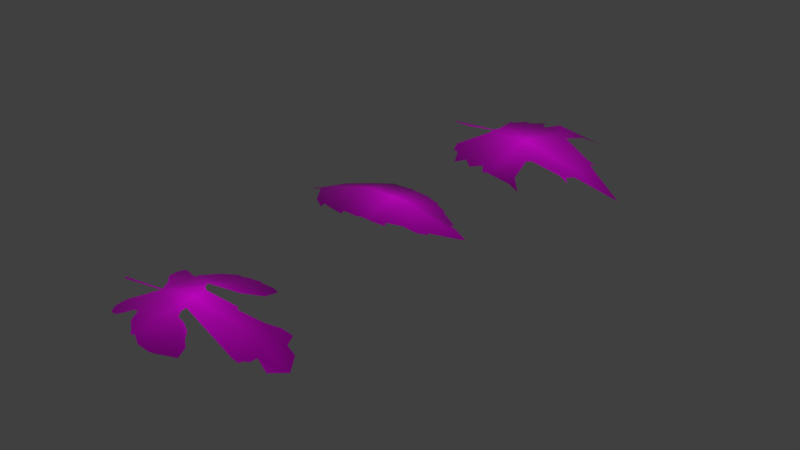 # Source: materials.blend  (saved by Blender 2.79.0; exported with 4.5.12 LTS)
import bpy
from mathutils import Matrix  # noqa: F401  (used for matrix-valued properties, if any)

bpy.ops.wm.read_factory_settings(use_empty=True)
scene = bpy.context.scene
scene.name = 'Scene'

# ---- collections
col_collection_1 = bpy.data.collections.new('Collection 1'); scene.collection.children.link(col_collection_1)

# ---- images (referenced by path relative to the original .blend; pixels are not part of the script)
import os
ASSET_DIR = os.environ.get("B2B_ASSET_DIR", "")  # directory of the original .blend (textures are referenced by path, not embedded)
HERE = os.path.dirname(os.path.abspath(__file__))  # packed textures are extracted next to this script under _unpacked/

def load_image(name, relpath, width, height, colorspace="sRGB"):
    """Load a texture the original file referenced (path relative to the .blend, or extracted next to this script)."""
    p = next((c for c in (os.path.join(HERE, relpath), os.path.join(ASSET_DIR, relpath)) if relpath and os.path.exists(c)), "")
    if p:
        img = bpy.data.images.load(p, check_existing=True)
        img.name = name
    else:  # same state as the original file: an image datablock whose file is absent (Cycles renders it pink)
        img = bpy.data.images.new(name, width, height)
        img.source = "FILE"
        img.filepath = "//" + (relpath or name)
    img.colorspace_settings.name = colorspace
    return img
img_palmate_jpg = load_image('palmate.jpg', 'leaves_textures/palmate.jpg', 1024, 1024, 'sRGB')
img_palmatisate_jpg = load_image('palmatisate.jpg', 'leaves_textures/palmatisate.jpg', 1024, 1024, 'sRGB')
img_serrate_jpg = load_image('serrate.jpg', 'leaves_textures/serrate.jpg', 1024, 1024, 'sRGB')

# ---- materials (node trees are filled in below, after node groups)
mat_palmate = bpy.data.materials.new('palmate')
mat_palmate.alpha_threshold = 0.0
mat_palmate.diffuse_color = (0.4, 0.8, 0.4, 1.0)
mat_palmate.roughness = 0.5
mat_plamatisate = bpy.data.materials.new('plamatisate')
mat_plamatisate.alpha_threshold = 0.0
mat_plamatisate.diffuse_color = (0.4, 0.8, 0.4, 1.0)
mat_plamatisate.roughness = 0.5
mat_serrate = bpy.data.materials.new('serrate')
mat_serrate.alpha_threshold = 0.0
mat_serrate.diffuse_color = (0.4, 0.8, 0.4, 1.0)
mat_serrate.roughness = 0.5

# ---- material node trees
mat_palmate.use_nodes = True; mat_palmate.node_tree.nodes.clear()
_N = mat_palmate.node_tree.nodes; _L = mat_palmate.node_tree.links
n0 = _N.new('ShaderNodeMixShader'); n0.name = 'Mix Shader'; n0.location = (300, 420)
n0.inputs[0].default_value = 0.7
n1 = _N.new('ShaderNodeOutputMaterial'); n1.name = 'Material Output'; n1.location = (500, 420)
n2 = _N.new('ShaderNodeBsdfPrincipled'); n2.name = 'Principled BSDF'; n2.location = (80, 340)
n2.width = 150
n2.subsurface_method = 'BURLEY'
n2.inputs[3].default_value = 1.45
n2.inputs[9].default_value = (1.0, 1.0, 1.0)
n2.inputs[13].default_value = 0.2
n3 = _N.new('ShaderNodeValToRGB'); n3.name = 'ColorRamp'; n3.location = (-240, 140)
while len(n3.color_ramp.elements) > 1: n3.color_ramp.elements.remove(n3.color_ramp.elements[-1])
n3.color_ramp.elements[0].position = 0.0; n3.color_ramp.elements[0].color = (0.25, 0.25, 0.25, 1.0)
_e = n3.color_ramp.elements.new(0.6318); _e.color = (0.85, 0.85, 0.85, 1.0)
n4 = _N.new('ShaderNodeBsdfTranslucent'); n4.name = 'Translucent BSDF'; n4.location = (80, 460)
n5 = _N.new('ShaderNodeHueSaturation'); n5.name = 'Hue Saturation Value'; n5.location = (-180, 460)
n5.inputs[0].default_value = 0.45
n5.inputs[1].default_value = 1.3
n5.inputs[2].default_value = 0.8
n6 = _N.new('ShaderNodeNewGeometry'); n6.name = 'Geometry'; n6.location = (-400, 520)
n7 = _N.new('ShaderNodeTexNoise'); n7.name = 'Noise Texture'; n7.location = (-1011, -340)
n7.inputs[2].default_value = 9.2
n7.inputs[3].default_value = 4.52
n8 = _N.new('ShaderNodeValToRGB'); n8.name = 'ColorRamp.001'; n8.location = (-831, -340)
while len(n8.color_ramp.elements) > 1: n8.color_ramp.elements.remove(n8.color_ramp.elements[-1])
n8.color_ramp.elements[0].position = 0.3877; n8.color_ramp.elements[0].color = (0.35, 0.35, 0.35, 1.0)
_e = n8.color_ramp.elements.new(0.4312); _e.color = (1.0, 1.0, 1.0, 1.0)
n9 = _N.new('ShaderNodeAttribute'); n9.name = 'Attribute'; n9.location = (-1085, 199)
n9.attribute_name = 'Col'
n10 = _N.new('ShaderNodeMix'); n10.name = 'Mix'; n10.location = (-671, -80)
n10.data_type = 'RGBA'
n10.blend_type = 'COLOR'
n10.inputs[7].default_value = (0.1466, 0.06771, 0.01049, 1.0)
n11 = _N.new('ShaderNodeTexCoord'); n11.name = 'Texture Coordinate'; n11.location = (-1191, -340)
n12 = _N.new('ShaderNodeTexImage'); n12.name = 'Image Texture'; n12.location = (-1557, 65)
n12.width = 212
n12.image = img_palmate_jpg
n12.extension = 'CLIP'
n13 = _N.new('ShaderNodeMix'); n13.name = 'Mix.001'; n13.location = (-491, -80)
n13.data_type = 'RGBA'
n13.blend_type = 'MULTIPLY'
_L.new(n12.outputs[0], n3.inputs[0])
_L.new(n3.outputs[0], n2.inputs[2])
_L.new(n6.outputs[6], n5.inputs[3])
_L.new(n5.outputs[0], n4.inputs[0])
_L.new(n4.outputs[0], n0.inputs[1])
_L.new(n2.outputs[0], n0.inputs[2])
_L.new(n5.outputs[0], n2.inputs[0])
_L.new(n0.outputs[0], n1.inputs[0])
_L.new(n11.outputs[3], n7.inputs[0])
_L.new(n7.outputs[1], n8.inputs[0])
_L.new(n8.outputs[0], n13.inputs[7])
_L.new(n10.outputs[2], n13.inputs[6])
_L.new(n9.outputs[2], n10.inputs[0])
_L.new(n9.outputs[2], n13.inputs[0])
_L.new(n12.outputs[0], n10.inputs[6])
_L.new(n13.outputs[2], n5.inputs[4])
n1.is_active_output = True
mat_plamatisate.use_nodes = True; mat_plamatisate.node_tree.nodes.clear()
_N = mat_plamatisate.node_tree.nodes; _L = mat_plamatisate.node_tree.links
n0 = _N.new('ShaderNodeMixShader'); n0.name = 'Mix Shader'; n0.location = (300, 420)
n0.inputs[0].default_value = 0.7
n1 = _N.new('ShaderNodeOutputMaterial'); n1.name = 'Material Output'; n1.location = (500, 420)
n2 = _N.new('ShaderNodeBsdfPrincipled'); n2.name = 'Principled BSDF'; n2.location = (80, 340)
n2.width = 150
n2.subsurface_method = 'BURLEY'
n2.inputs[3].default_value = 1.45
n2.inputs[9].default_value = (1.0, 1.0, 1.0)
n2.inputs[13].default_value = 0.2
n3 = _N.new('ShaderNodeValToRGB'); n3.name = 'ColorRamp'; n3.location = (-240, 140)
while len(n3.color_ramp.elements) > 1: n3.color_ramp.elements.remove(n3.color_ramp.elements[-1])
n3.color_ramp.elements[0].position = 0.0; n3.color_ramp.elements[0].color = (0.25, 0.25, 0.25, 1.0)
_e = n3.color_ramp.elements.new(0.6318); _e.color = (0.85, 0.85, 0.85, 1.0)
n4 = _N.new('ShaderNodeBsdfTranslucent'); n4.name = 'Translucent BSDF'; n4.location = (80, 460)
n5 = _N.new('ShaderNodeHueSaturation'); n5.name = 'Hue Saturation Value'; n5.location = (-180, 460)
n5.inputs[0].default_value = 0.45
n5.inputs[2].default_value = 1.5
n6 = _N.new('ShaderNodeNewGeometry'); n6.name = 'Geometry'; n6.location = (-400, 520)
n7 = _N.new('ShaderNodeTexNoise'); n7.name = 'Noise Texture'; n7.location = (-1011, -340)
n7.inputs[2].default_value = 9.2
n7.inputs[3].default_value = 4.52
n8 = _N.new('ShaderNodeValToRGB'); n8.name = 'ColorRamp.001'; n8.location = (-831, -340)
while len(n8.color_ramp.elements) > 1: n8.color_ramp.elements.remove(n8.color_ramp.elements[-1])
n8.color_ramp.elements[0].position = 0.3877; n8.color_ramp.elements[0].color = (0.35, 0.35, 0.35, 1.0)
_e = n8.color_ramp.elements.new(0.4312); _e.color = (1.0, 1.0, 1.0, 1.0)
n9 = _N.new('ShaderNodeAttribute'); n9.name = 'Attribute'; n9.location = (-1085, 199)
n9.attribute_name = 'Col'
n10 = _N.new('ShaderNodeMix'); n10.name = 'Mix'; n10.location = (-671, -80)
n10.data_type = 'RGBA'
n10.blend_type = 'COLOR'
n10.inputs[7].default_value = (0.1466, 0.06771, 0.01049, 1.0)
n11 = _N.new('ShaderNodeTexCoord'); n11.name = 'Texture Coordinate'; n11.location = (-1191, -340)
n12 = _N.new('ShaderNodeTexImage'); n12.name = 'Image Texture'; n12.location = (-1557, 65)
n12.width = 212
n12.image = img_palmatisate_jpg
n12.extension = 'CLIP'
n13 = _N.new('ShaderNodeMix'); n13.name = 'Mix.001'; n13.location = (-491, -80)
n13.data_type = 'RGBA'
n13.blend_type = 'MULTIPLY'
_L.new(n12.outputs[0], n3.inputs[0])
_L.new(n3.outputs[0], n2.inputs[2])
_L.new(n6.outputs[6], n5.inputs[3])
_L.new(n5.outputs[0], n4.inputs[0])
_L.new(n4.outputs[0], n0.inputs[1])
_L.new(n2.outputs[0], n0.inputs[2])
_L.new(n5.outputs[0], n2.inputs[0])
_L.new(n0.outputs[0], n1.inputs[0])
_L.new(n11.outputs[3], n7.inputs[0])
_L.new(n7.outputs[1], n8.inputs[0])
_L.new(n8.outputs[0], n13.inputs[7])
_L.new(n10.outputs[2], n13.inputs[6])
_L.new(n9.outputs[2], n10.inputs[0])
_L.new(n9.outputs[2], n13.inputs[0])
_L.new(n12.outputs[0], n10.inputs[6])
_L.new(n13.outputs[2], n5.inputs[4])
n1.is_active_output = True
mat_serrate.use_nodes = True; mat_serrate.node_tree.nodes.clear()
_N = mat_serrate.node_tree.nodes; _L = mat_serrate.node_tree.links
n0 = _N.new('ShaderNodeOutputMaterial'); n0.name = 'Material Output'; n0.location = (500, 420)
n1 = _N.new('ShaderNodeBsdfPrincipled'); n1.name = 'Principled BSDF'; n1.location = (80, 340)
n1.width = 150
n1.subsurface_method = 'BURLEY'
n1.inputs[3].default_value = 1.45
n1.inputs[9].default_value = (1.0, 1.0, 1.0)
n1.inputs[13].default_value = 0.2
n2 = _N.new('ShaderNodeBsdfTranslucent'); n2.name = 'Translucent BSDF'; n2.location = (80, 460)
n3 = _N.new('ShaderNodeHueSaturation'); n3.name = 'Hue Saturation Value'; n3.location = (-180, 460)
n3.inputs[0].default_value = 0.45
n3.inputs[1].default_value = 1.2
n3.inputs[2].default_value = 0.8
n4 = _N.new('ShaderNodeNewGeometry'); n4.name = 'Geometry'; n4.location = (-400, 520)
n5 = _N.new('ShaderNodeValToRGB'); n5.name = 'ColorRamp'; n5.location = (-240, 140)
while len(n5.color_ramp.elements) > 1: n5.color_ramp.elements.remove(n5.color_ramp.elements[-1])
n5.color_ramp.elements[0].position = 0.0; n5.color_ramp.elements[0].color = (0.25, 0.25, 0.25, 1.0)
_e = n5.color_ramp.elements.new(0.6318); _e.color = (0.85, 0.85, 0.85, 1.0)
n6 = _N.new('ShaderNodeTexNoise'); n6.name = 'Noise Texture'; n6.location = (-1208, -188)
n6.inputs[2].default_value = 9.2
n6.inputs[3].default_value = 4.52
n7 = _N.new('ShaderNodeValToRGB'); n7.name = 'ColorRamp.001'; n7.location = (-1028, -188)
while len(n7.color_ramp.elements) > 1: n7.color_ramp.elements.remove(n7.color_ramp.elements[-1])
n7.color_ramp.elements[0].position = 0.3877; n7.color_ramp.elements[0].color = (0.35, 0.35, 0.35, 1.0)
_e = n7.color_ramp.elements.new(0.4312); _e.color = (1.0, 1.0, 1.0, 1.0)
n8 = _N.new('ShaderNodeMix'); n8.name = 'Mix'; n8.location = (-868, 72)
n8.data_type = 'RGBA'
n8.blend_type = 'COLOR'
n8.inputs[7].default_value = (0.1466, 0.06771, 0.01049, 1.0)
n9 = _N.new('ShaderNodeTexCoord'); n9.name = 'Texture Coordinate'; n9.location = (-1388, -188)
n10 = _N.new('ShaderNodeTexImage'); n10.name = 'Image Texture'; n10.location = (-1291, 116)
n10.width = 216
n10.image = img_serrate_jpg
n10.extension = 'CLIP'
n11 = _N.new('ShaderNodeMix'); n11.name = 'Mix.001'; n11.location = (-688, 72)
n11.data_type = 'RGBA'
n11.blend_type = 'MULTIPLY'
n12 = _N.new('ShaderNodeAttribute'); n12.name = 'Attribute'; n12.location = (-1282, 351)
n12.attribute_name = 'Col'
n13 = _N.new('ShaderNodeMixShader'); n13.name = 'Mix Shader'; n13.location = (300, 420)
n13.inputs[0].default_value = 0.7
_L.new(n10.outputs[0], n5.inputs[0])
_L.new(n5.outputs[0], n1.inputs[2])
_L.new(n4.outputs[6], n3.inputs[3])
_L.new(n3.outputs[0], n2.inputs[0])
_L.new(n2.outputs[0], n13.inputs[1])
_L.new(n1.outputs[0], n13.inputs[2])
_L.new(n3.outputs[0], n1.inputs[0])
_L.new(n9.outputs[3], n6.inputs[0])
_L.new(n6.outputs[1], n7.inputs[0])
_L.new(n7.outputs[0], n11.inputs[7])
_L.new(n8.outputs[2], n11.inputs[6])
_L.new(n12.outputs[2], n8.inputs[0])
_L.new(n12.outputs[2], n11.inputs[0])
_L.new(n10.outputs[0], n8.inputs[6])
_L.new(n11.outputs[2], n3.inputs[4])
_L.new(n13.outputs[0], n0.inputs[0])
n0.is_active_output = True

# ---- world
world_world = bpy.data.worlds.new('World'); scene.world = world_world
world_world.use_nodes = True; world_world.node_tree.nodes.clear()
_N = world_world.node_tree.nodes; _L = world_world.node_tree.links
n0 = _N.new('ShaderNodeOutputWorld'); n0.name = 'World Output'; n0.location = (300, 300)
n1 = _N.new('ShaderNodeBackground'); n1.name = 'Background'; n1.location = (10, 300)
n1.inputs[0].default_value = (0.05088, 0.05088, 0.05088, 1.0)
_L.new(n1.outputs[0], n0.inputs[0])
n0.is_active_output = True
world_world.color = (0.05088, 0.05088, 0.05088)
world_world.use_sun_shadow = False
world_world.sun_shadow_jitter_overblur = 0.0
world_world.cycles.sampling_method = 'MANUAL'
world_world.cycles.homogeneous_volume = True

# ---- meshes
me_palmate = bpy.data.meshes.new('palmate')
me_palmate.from_pydata([(0.2152, 0.1899, -0.01121), (0.1941, 0.2038, -0.01466), (0.1671, -0.2061, -0.006495), (0.1934, -0.2637, -0.01233), (0.2192, -0.2685, -0.01397), (0.2684, -0.357, -0.02061), (0.3005, -0.3124, -0.01658), (0.3587, -0.3659, -0.0163), (0.4032, -0.3257, -0.01227), (0.4492, -0.3881, -0.01663), (0.4533, -0.3686, -0.01519), (0.5999, -0.4008, -0.01799), (0.6598, -0.4222, -0.03007), (0.5848, -0.3337, -0.01631), (0.5473, -0.1939, 0.00277), (0.5652, -0.172, 0.002251), (0.6909, -0.1307, -0.04741), (0.7318, -0.1299, -0.07431), (0.7115, -0.1129, -0.05828), (0.8986, 0.04589, -0.1766), (0.7345, -0.08035, -0.05875), (0.2456, 0.02265, 0.01734), (0.2236, -0.003744, 0.01244), (0.2369, -0.0307, 0.01532), (0.2367, 0.2668, -0.02458), (0.2681, 0.2573, -0.02205), (0.3146, 0.337, -0.03525), (0.3264, 0.2869, -0.02742), (0.3593, 0.2546, -0.01932), (0.4209, 0.2894, -0.003611), (0.6056, 0.3623, -0.07647), (0.5611, 0.2741, -0.02744), (0.5315, 0.1714, -0.006506), (0.6704, 0.13, -0.05683), (0.715, 0.1521, -0.09098), (0.7007, 0.1179, -0.07184), (0.7149, 0.1043, -0.07756), (0.2222, 0.007789, 0.01196), (0.001015, 0.005415, -5.391e-05), (0.0928, -0.002611, -0.001669), (0.002479, -0.005941, 0.0002954), (0.4513, 0.002219, 0.02571), (0.4391, -0.1247, 0.02742)], [], [(11, 12, 13), (32, 20, 33), (0, 1, 21), (2, 3, 4), (4, 5, 6), (23, 2, 4), (41, 15, 20), (23, 4, 6), (6, 7, 8), (8, 9, 10), (6, 8, 23), (20, 16, 18), (16, 17, 18), (16, 20, 15), (8, 10, 14), (10, 11, 13), (15, 42, 14), (14, 42, 8), (10, 13, 14), (27, 26, 25), (41, 21, 37), (27, 25, 28), (25, 21, 28), (29, 28, 32), (20, 19, 36), (28, 41, 32), (31, 30, 29), (32, 31, 29), (20, 36, 35), (35, 34, 33), (20, 35, 33), (21, 25, 0), (25, 24, 0), (38, 40, 39), (39, 37, 38), (39, 22, 37), (41, 42, 15), (8, 42, 23), (41, 28, 21), (42, 41, 23), (37, 22, 41), (41, 22, 23), (41, 20, 32)])
me_palmate.polygons.foreach_set('use_smooth', [True] * 43)
_uv = me_palmate.uv_layers.new(name='UVMap')
_uv.uv.foreach_set('vector', [0.9185, 0.6556, 0.9406, 0.7153, 0.8449, 0.6401, 0.2471, 0.5698, 0.5654, 0.761, 0.3254, 0.703, 0.2432, 0.2647, 0.229, 0.2448, 0.4483, 0.2961, 0.7283, 0.2214, 0.796, 0.2479, 0.8016, 0.2729, 0.8016, 0.2729, 0.9075, 0.3237, 0.8558, 0.3529, 0.5144, 0.2888, 0.7283, 0.2214, 0.8016, 0.2729, 0.4499, 0.5071, 0.6685, 0.6109, 0.5654, 0.761, 0.5144, 0.2888, 0.8016, 0.2729, 0.8558, 0.3529, 0.8558, 0.3529, 0.9171, 0.4138, 0.8645, 0.4558, 0.8645, 0.4558, 0.9274, 0.5073, 0.9043, 0.51, 0.8558, 0.3529, 0.8645, 0.4558, 0.5144, 0.2888, 0.5654, 0.761, 0.6204, 0.7299, 0.601, 0.7478, 0.6204, 0.7299, 0.6193, 0.7732, 0.601, 0.7478, 0.6204, 0.7299, 0.5654, 0.761, 0.6685, 0.6109, 0.8645, 0.4558, 0.9043, 0.51, 0.6945, 0.5949, 0.9043, 0.51, 0.9185, 0.6556, 0.8449, 0.6401, 0.6685, 0.6109, 0.6124, 0.4894, 0.6945, 0.5949, 0.6945, 0.5949, 0.6124, 0.4894, 0.8645, 0.4558, 0.9043, 0.51, 0.8449, 0.6401, 0.6945, 0.5949, 0.105, 0.38, 0.04734, 0.3738, 0.1491, 0.3189, 0.4499, 0.5071, 0.4483, 0.2961, 0.4689, 0.2734, 0.105, 0.38, 0.1491, 0.3189, 0.1403, 0.4094, 0.1491, 0.3189, 0.4483, 0.2961, 0.1403, 0.4094, 0.1019, 0.4751, 0.1403, 0.4094, 0.2471, 0.5698, 0.5654, 0.761, 0.4314, 0.9569, 0.3629, 0.7463, 0.1403, 0.4094, 0.4499, 0.5071, 0.2471, 0.5698, 0.1495, 0.6104, 0.0745, 0.6872, 0.1019, 0.4751, 0.2471, 0.5698, 0.1495, 0.6104, 0.1019, 0.4751, 0.5654, 0.761, 0.3629, 0.7463, 0.3453, 0.733, 0.3453, 0.733, 0.3141, 0.7544, 0.3254, 0.703, 0.5654, 0.761, 0.3453, 0.733, 0.3254, 0.703, 0.4483, 0.2961, 0.1491, 0.3189, 0.2432, 0.2647, 0.1491, 0.3189, 0.143, 0.2885, 0.2432, 0.2647, 0.4802, 0.05873, 0.4921, 0.06009, 0.4883, 0.1485, 0.4883, 0.1485, 0.4689, 0.2734, 0.4802, 0.05873, 0.4883, 0.1485, 0.4828, 0.275, 0.4689, 0.2734, 0.4499, 0.5071, 0.6124, 0.4894, 0.6685, 0.6109, 0.8645, 0.4558, 0.6124, 0.4894, 0.5144, 0.2888, 0.4499, 0.5071, 0.1403, 0.4094, 0.4483, 0.2961, 0.6124, 0.4894, 0.4499, 0.5071, 0.5144, 0.2888, 0.4689, 0.2734, 0.4828, 0.275, 0.4499, 0.5071, 0.4499, 0.5071, 0.4828, 0.275, 0.5144, 0.2888, 0.4499, 0.5071, 0.5654, 0.761, 0.2471, 0.5698])
me_palmate.materials.append(mat_palmate)
me_palmate.use_remesh_preserve_volume = False
me_palmate.use_remesh_preserve_attributes = False
me_palmate.use_mirror_vertex_groups = False
me_palmate.auto_texspace = False
me_palmate.update()
me_palmatisate = bpy.data.meshes.new('palmatisate')
me_palmatisate.from_pydata([(0.2163, -0.006515, 0.0309), (0.1402, -0.09978, 0.004582), (0.1465, -0.1524, 0.006869), (0.1738, -0.1917, 0.0119), (0.2059, -0.2, 0.01663), (0.228, -0.1799, 0.02123), (0.2444, -0.1482, 0.02498), (0.5797, -0.2353, 0.015), (0.3053, -0.2082, 0.03474), (0.348, -0.2384, 0.03917), (0.3772, -0.2648, 0.03574), (0.3921, -0.2575, 0.03805), (0.437, -0.2826, 0.03277), (0.4825, -0.2767, 0.01973), (0.5146, -0.2762, 0.02531), (0.5583, -0.1837, 0.02001), (0.5262, -0.1596, 0.02405), (0.5079, -0.1324, 0.03775), (0.4656, -0.11, 0.04537), (0.4353, -0.1071, 0.05175), (0.3944, -0.06495, 0.03764), (0.4123, -0.05293, 0.05349), (0.6813, -0.09663, -0.01467), (0.7116, -0.0964, -0.02028), (0.7202, -0.07983, -0.01715), (0.7359, -0.07361, -0.01885), (0.7451, -0.04395, -0.01367), (0.776, -0.03756, -0.06217), (0.819, 0.02932, -0.07759), (0.2716, -0.1509, 0.03099), (0.2104, 0.005919, 0.02732), (0.1786, 0.05838, 0.02153), (0.1332, 0.09755, 0.01198), (0.1249, 0.1441, 0.006085), (0.1351, 0.1772, 0.003744), (0.2236, 0.1424, 0.02227), (0.2458, 0.1527, 0.03131), (0.2655, 0.2322, 0.009573), (0.298, 0.2902, -0.009068), (0.3195, 0.2846, -0.006685), (0.3418, 0.3048, -0.01299), (0.3628, 0.3048, -0.01316), (0.3861, 0.3175, -0.0169), (0.4008, 0.3092, -0.01534), (0.4541, 0.3164, -0.01873), (0.4887, 0.3029, -0.01837), (0.4894, 0.239, -0.005784), (0.4371, 0.1668, 0.02093), (0.3476, 0.1013, 0.05766), (0.356, 0.08095, 0.05443), (0.3769, 0.06925, 0.05419), (0.4922, 0.1069, 0.01512), (0.6031, 0.1284, -0.01832), (0.6608, 0.1492, -0.02516), (0.7095, 0.1563, -0.03976), (0.7391, 0.09968, -0.03788), (0.7761, 0.09675, -0.06204), (0.0006, -0.005618, -0.001434), (0.0005571, 0.006884, -0.001067), (0.5071, 0.09252, 0.01387), (0.6716, 0.03521, 0.004673)], [], [(30, 57, 0), (50, 49, 0), (9, 11, 19), (35, 34, 33), (30, 58, 57), (16, 17, 19), (17, 18, 19), (19, 7, 16), (7, 15, 16), (27, 28, 26), (26, 60, 21), (24, 25, 26), (22, 23, 24), (22, 24, 26), (21, 22, 26), (0, 19, 20), (20, 21, 0), (55, 54, 53), (21, 50, 0), (28, 56, 55), (30, 0, 49), (46, 45, 47), (28, 55, 60), (55, 53, 52), (59, 51, 50), (49, 48, 30), (48, 47, 45), (55, 52, 59), (19, 0, 29), (0, 1, 6), (29, 0, 6), (1, 2, 6), (2, 3, 6), (14, 7, 13), (7, 19, 13), (6, 3, 5), (4, 5, 3), (12, 13, 19), (9, 10, 11), (11, 12, 19), (29, 8, 19), (19, 8, 9), (31, 30, 35), (30, 48, 36), (45, 44, 43), (43, 42, 41), (41, 40, 39), (39, 38, 37), (39, 37, 36), (43, 41, 39), (30, 36, 35), (45, 43, 36), (33, 32, 35), (32, 31, 35), (43, 39, 36), (21, 59, 50), (36, 48, 45), (59, 21, 60), (60, 26, 28), (60, 55, 59)])
me_palmatisate.polygons.foreach_set('use_smooth', [True] * 60)
_uv = me_palmatisate.uv_layers.new(name='UVMap')
_uv.uv.foreach_set('vector', [0.3338, 0.4814, 0.1176, 0.4666, 0.3408, 0.4611, 0.5108, 0.5688, 0.4882, 0.5848, 0.3408, 0.4611, 0.4705, 0.1267, 0.5164, 0.09865, 0.5588, 0.3128, 0.3506, 0.6712, 0.2607, 0.7246, 0.2495, 0.6776, 0.3338, 0.4814, 0.1176, 0.4851, 0.1176, 0.4666, 0.6584, 0.2389, 0.6356, 0.2783, 0.5588, 0.3128, 0.6356, 0.2783, 0.5908, 0.3092, 0.5588, 0.3128, 0.5588, 0.3128, 0.7151, 0.1349, 0.6584, 0.2389, 0.7151, 0.1349, 0.6923, 0.2074, 0.6584, 0.2389, 0.9279, 0.4264, 0.97, 0.5159, 0.8833, 0.406, 0.8833, 0.406, 0.8051, 0.5038, 0.5476, 0.4056, 0.8571, 0.3557, 0.8743, 0.3653, 0.8833, 0.406, 0.8176, 0.3293, 0.8487, 0.3332, 0.8571, 0.3557, 0.8176, 0.3293, 0.8571, 0.3557, 0.8833, 0.406, 0.5476, 0.4056, 0.8176, 0.3293, 0.8833, 0.406, 0.3408, 0.4611, 0.5588, 0.3128, 0.5125, 0.3809, 0.5125, 0.3809, 0.5476, 0.4056, 0.3408, 0.4611, 0.8784, 0.6105, 0.8419, 0.683, 0.7936, 0.6874, 0.5476, 0.4056, 0.5108, 0.5688, 0.3408, 0.4611, 0.97, 0.5159, 0.9242, 0.6082, 0.8784, 0.6105, 0.3338, 0.4814, 0.3408, 0.4611, 0.4882, 0.5848, 0.63, 0.8186, 0.6311, 0.9119, 0.5751, 0.7122, 0.97, 0.5159, 0.8784, 0.6105, 0.8051, 0.5038, 0.8784, 0.6105, 0.7936, 0.6874, 0.7378, 0.6606, 0.6428, 0.6064, 0.6283, 0.6274, 0.5108, 0.5688, 0.4882, 0.5848, 0.4823, 0.6088, 0.3338, 0.4814, 0.4823, 0.6088, 0.5751, 0.7122, 0.6311, 0.9119, 0.8784, 0.6105, 0.7378, 0.6606, 0.6428, 0.6064, 0.5588, 0.3128, 0.3408, 0.4611, 0.3924, 0.2525, 0.3408, 0.4611, 0.2608, 0.3306, 0.3654, 0.2575, 0.3924, 0.2525, 0.3408, 0.4611, 0.3654, 0.2575, 0.2608, 0.3306, 0.268, 0.2552, 0.3654, 0.2575, 0.268, 0.2552, 0.2941, 0.1973, 0.3654, 0.2575, 0.6468, 0.07475, 0.7151, 0.1349, 0.6131, 0.07152, 0.7151, 0.1349, 0.5588, 0.3128, 0.6131, 0.07152, 0.3654, 0.2575, 0.2941, 0.1973, 0.3492, 0.2128, 0.3273, 0.185, 0.3492, 0.2128, 0.2941, 0.1973, 0.5646, 0.06395, 0.6131, 0.07152, 0.5588, 0.3128, 0.4705, 0.1267, 0.5013, 0.08863, 0.5164, 0.09865, 0.5164, 0.09865, 0.5646, 0.06395, 0.5588, 0.3128, 0.3924, 0.2525, 0.4264, 0.1696, 0.5588, 0.3128, 0.5588, 0.3128, 0.4264, 0.1696, 0.4705, 0.1267, 0.3051, 0.5554, 0.3338, 0.4814, 0.3506, 0.6712, 0.3338, 0.4814, 0.4823, 0.6088, 0.3771, 0.6876, 0.6311, 0.9119, 0.5964, 0.9305, 0.5421, 0.9181, 0.5421, 0.9181, 0.527, 0.9297, 0.503, 0.9104, 0.503, 0.9104, 0.4811, 0.9096, 0.4576, 0.8796, 0.4576, 0.8796, 0.4353, 0.8873, 0.4, 0.8025, 0.4576, 0.8796, 0.4, 0.8025, 0.3771, 0.6876, 0.5421, 0.9181, 0.503, 0.9104, 0.4576, 0.8796, 0.3338, 0.4814, 0.3771, 0.6876, 0.3506, 0.6712, 0.6311, 0.9119, 0.5421, 0.9181, 0.3771, 0.6876, 0.2495, 0.6776, 0.2573, 0.6112, 0.3506, 0.6712, 0.2573, 0.6112, 0.3051, 0.5554, 0.3506, 0.6712, 0.5421, 0.9181, 0.4576, 0.8796, 0.3771, 0.6876, 0.5476, 0.4056, 0.6428, 0.6064, 0.5108, 0.5688, 0.3771, 0.6876, 0.4823, 0.6088, 0.6311, 0.9119, 0.6428, 0.6064, 0.5476, 0.4056, 0.8051, 0.5038, 0.8051, 0.5038, 0.8833, 0.406, 0.97, 0.5159, 0.8051, 0.5038, 0.8784, 0.6105, 0.6428, 0.6064])
me_palmatisate.materials.append(mat_plamatisate)
me_palmatisate.use_remesh_preserve_volume = False
me_palmatisate.use_remesh_preserve_attributes = False
me_palmatisate.use_mirror_vertex_groups = False
me_palmatisate.update()
me_serrate = bpy.data.meshes.new('serrate')
me_serrate.from_pydata([(0.1249, -0.1118, 0.02557), (0.185, -0.1481, 0.02423), (0.1825, -0.1256, 0.02901), (0.2419, -0.1546, 0.04038), (0.324, -0.1759, 0.04677), (0.3213, -0.1587, 0.05255), (0.3883, -0.1592, 0.05059), (0.4094, -0.15, 0.05051), (0.4672, -0.1533, 0.04846), (0.5242, -0.1415, 0.04317), (0.5145, -0.1281, 0.04957), (0.5749, -0.0954, 0.04059), (0.6356, -0.08672, 0.02789), (0.6896, -0.07658, 0.03184), (0.677, -0.06533, 0.03197), (0.7436, -0.04316, 0.03035), (0.8171, -0.007489, 0.02415), (0.05407, -0.01399, 0.01746), (0.06834, 0.02747, 0.02014), (0.1047, 0.09108, 0.02012), (0.2067, 0.1555, 0.02852), (0.2961, 0.2019, 0.0342), (0.2897, 0.188, 0.03902), (0.395, 0.2042, 0.0346), (0.3863, 0.1941, 0.0396), (0.5034, 0.1824, 0.03807), (0.495, 0.168, 0.0449), (0.5547, 0.1649, 0.03257), (0.5512, 0.1522, 0.03788), (0.61, 0.1392, 0.02053), (0.6021, 0.1292, 0.0264), (0.7004, 0.07456, 0.01799), (0.6923, 0.06013, 0.02228), (0.7513, 0.02145, 0.03508), (0.03283, 0.00376, 0.01067), (-0.001446, 0.006543, -0.0005801), (-0.001785, -0.003827, -0.0007057), (0.5004, 0.02224, 0.07745), (0.2929, 0.0225, 0.08128)], [], [(14, 15, 37), (33, 37, 16), (17, 18, 34), (37, 30, 28), (38, 6, 7), (38, 18, 17), (24, 23, 22), (38, 0, 2), (11, 12, 37), (12, 13, 14), (12, 14, 37), (37, 10, 11), (16, 37, 15), (38, 22, 20), (18, 38, 19), (22, 21, 20), (20, 19, 38), (34, 35, 36), (34, 36, 17), (27, 26, 28), (26, 37, 28), (37, 33, 32), (32, 31, 30), (30, 29, 28), (37, 32, 30), (10, 37, 8), (37, 38, 7), (38, 5, 6), (7, 8, 37), (8, 9, 10), (22, 38, 24), (38, 37, 24), (26, 25, 24), (37, 26, 24), (4, 5, 3), (5, 38, 3), (0, 1, 2), (38, 17, 0), (2, 3, 38)])
me_serrate.polygons.foreach_set('use_smooth', [True] * 39)
_uv = me_serrate.uv_layers.new(name='UVMap')
_uv.uv.foreach_set('vector', [0.2159, 0.6554, 0.1347, 0.5954, 0.416, 0.5122, 0.1291, 0.4588, 0.416, 0.5122, 0.05288, 0.5266, 0.9059, 0.575, 0.8881, 0.4833, 0.9298, 0.5331, 0.416, 0.5122, 0.3089, 0.2552, 0.3659, 0.2075, 0.6384, 0.5141, 0.5505, 0.9069, 0.527, 0.8864, 0.6384, 0.5141, 0.8881, 0.4833, 0.9059, 0.575, 0.5515, 0.1136, 0.5436, 0.0891, 0.6533, 0.1281, 0.6384, 0.5141, 0.8397, 0.7937, 0.7804, 0.8251, 0.3345, 0.7625, 0.2653, 0.7228, 0.416, 0.5122, 0.2653, 0.7228, 0.2003, 0.6782, 0.2159, 0.6554, 0.2653, 0.7228, 0.2159, 0.6554, 0.416, 0.5122, 0.416, 0.5122, 0.4037, 0.8383, 0.3345, 0.7625, 0.05288, 0.5266, 0.416, 0.5122, 0.1347, 0.5954, 0.6384, 0.5141, 0.6533, 0.1281, 0.7443, 0.1974, 0.8881, 0.4833, 0.6384, 0.5141, 0.8504, 0.3404, 0.6533, 0.1281, 0.6483, 0.09487, 0.7443, 0.1974, 0.7443, 0.1974, 0.8504, 0.3404, 0.6384, 0.5141, 0.9298, 0.5331, 0.9699, 0.5231, 0.9709, 0.5462, 0.9298, 0.5331, 0.9709, 0.5462, 0.9059, 0.575, 0.363, 0.1772, 0.4287, 0.1743, 0.3659, 0.2075, 0.4287, 0.1743, 0.416, 0.5122, 0.3659, 0.2075, 0.416, 0.5122, 0.1291, 0.4588, 0.202, 0.3852, 0.202, 0.3852, 0.1933, 0.3548, 0.3089, 0.2552, 0.3089, 0.2552, 0.3009, 0.2306, 0.3659, 0.2075, 0.416, 0.5122, 0.202, 0.3852, 0.3089, 0.2552, 0.4037, 0.8383, 0.416, 0.5122, 0.4597, 0.8937, 0.416, 0.5122, 0.6384, 0.5141, 0.527, 0.8864, 0.6384, 0.5141, 0.6233, 0.9069, 0.5505, 0.9069, 0.527, 0.8864, 0.4597, 0.8937, 0.416, 0.5122, 0.4597, 0.8937, 0.3935, 0.866, 0.4037, 0.8383, 0.6533, 0.1281, 0.6384, 0.5141, 0.5515, 0.1136, 0.6384, 0.5141, 0.416, 0.5122, 0.5515, 0.1136, 0.4287, 0.1743, 0.4208, 0.1396, 0.5515, 0.1136, 0.416, 0.5122, 0.4287, 0.1743, 0.5515, 0.1136, 0.6227, 0.943, 0.6233, 0.9069, 0.7136, 0.8937, 0.6233, 0.9069, 0.6384, 0.5141, 0.7136, 0.8937, 0.8397, 0.7937, 0.781, 0.8732, 0.7804, 0.8251, 0.6384, 0.5141, 0.9059, 0.575, 0.8397, 0.7937, 0.7804, 0.8251, 0.7136, 0.8937, 0.6384, 0.5141])
me_serrate.materials.append(mat_serrate)
me_serrate.use_remesh_preserve_volume = False
me_serrate.use_remesh_preserve_attributes = False
me_serrate.use_mirror_vertex_groups = False
me_serrate.update()

# ---- objects
ob_palmate = bpy.data.objects.new('palmate', me_palmate)
ob_palmatisate = bpy.data.objects.new('palmatisate', me_palmatisate)
ob_serrate = bpy.data.objects.new('serrate', me_serrate)

# ---- transforms, parenting, visibility, modifiers, constraints
ob_palmate.location = (0.0, 1.0, 0.0)
ob_palmate.lineart.crease_threshold = 0.0
ob_palmatisate.location = (0.0, -1.0, 0.0)
ob_palmatisate.lineart.crease_threshold = 0.0
ob_serrate.location = (0.0, 0.0, 0.0)
ob_serrate.lineart.crease_threshold = 0.0

# ---- collection membership
col_collection_1.objects.link(ob_palmate)
col_collection_1.objects.link(ob_palmatisate)
col_collection_1.objects.link(ob_serrate)

# ---- scene / render settings (as saved in the file)
scene.frame_start = 1; scene.frame_end = 250; scene.frame_set(82)
scene.render.engine = 'CYCLES'
scene.render.image_settings.color_depth = '16'
scene.render.resolution_percentage = 50
scene.render.fps = 25
scene.render.dither_intensity = 0.0
scene.render.film_transparent = True
scene.cycles.use_denoising = False
scene.cycles.samples = 100
scene.cycles.sampling_pattern = 'TABULATED_SOBOL'
scene.cycles.use_adaptive_sampling = False
scene.cycles.use_light_tree = False
scene.cycles.blur_glossy = 0.5
scene.cycles.transparent_max_bounces = 4
scene.cycles.sample_clamp_indirect = 7.0
scene.view_settings.view_transform = 'Standard'
bpy.context.view_layer.update()

# ---- added for rendering (the .blend has no active camera and no usable light): camera, sun
cam_auto = bpy.data.cameras.new('AutoCamera')
cam_auto.lens = 50.0
cam_auto.sensor_width = 36.0
cam_auto.clip_end = 1000.0
ob_auto_camera = bpy.data.objects.new('AutoCamera', cam_auto)
scene.collection.objects.link(ob_auto_camera)
ob_auto_camera.location = (3.04446, -3.07541, 2.02918)
ob_auto_camera.rotation_euler = (1.09748, -7.21219e-08, 0.694738)
scene.camera = ob_auto_camera
light_auto_sun = bpy.data.lights.new('AutoSun', 'SUN')
light_auto_sun.energy = 3.0
light_auto_sun.angle = 0.0523599
ob_auto_sun = bpy.data.objects.new('AutoSun', light_auto_sun)
scene.collection.objects.link(ob_auto_sun)
ob_auto_sun.rotation_euler = (0.872665, 0.174533, 0.523599)
bpy.context.view_layer.update()
